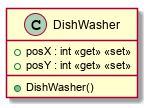

The diagram above was rendered by PlantUML. Its source (embedded in the PNG):
@startuml
class DishWasher {
    + posX : int <<get>> <<set>>
    + posY : int <<get>> <<set>>
    + DishWasher()
}
@enduml